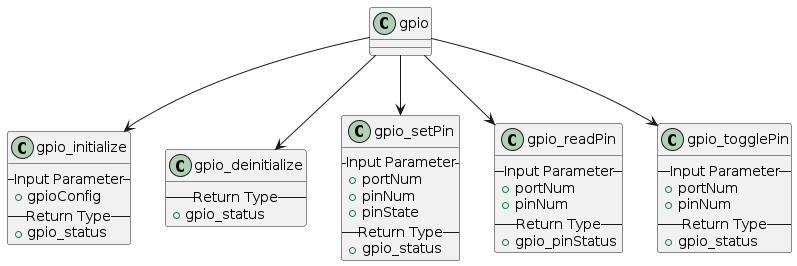

The diagram above was rendered by PlantUML. Its source (embedded in the PNG):
@startuml

class "gpio" as gpioClass

class gpio_initialize
{
    --Input Parameter--
    + gpioConfig
    --Return Type--
    + gpio_status
}

class gpio_deinitialize
{
    --Return Type--
    + gpio_status
}

class gpio_setPin
{
    --Input Parameter--
    + portNum
    + pinNum
    + pinState
    --Return Type--
    + gpio_status
}

class gpio_readPin
{
    --Input Parameter--
    + portNum
    + pinNum
    --Return Type--
    + gpio_pinStatus
}

class gpio_togglePin
{
    --Input Parameter--
    + portNum
    + pinNum
    --Return Type--
    + gpio_status
}

gpioClass --> gpio_initialize
gpioClass --> gpio_deinitialize
gpioClass --> gpio_setPin
gpioClass --> gpio_readPin
gpioClass --> gpio_togglePin

@enduml